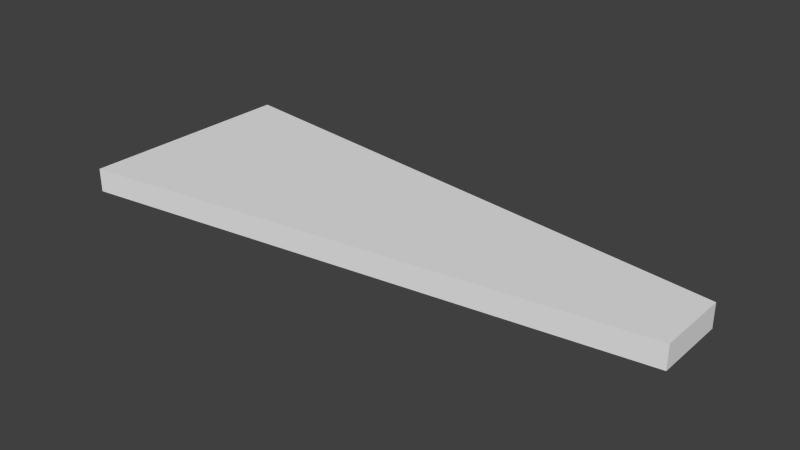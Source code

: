 # Source: BendField.blend  (saved by Blender 2.76.0; exported with 4.5.12 LTS)
import bpy
from mathutils import Matrix  # noqa: F401  (used for matrix-valued properties, if any)

bpy.ops.wm.read_factory_settings(use_empty=True)
scene = bpy.context.scene
scene.name = 'Scene'

# ---- collections
col_collection_1 = bpy.data.collections.new('Collection 1'); scene.collection.children.link(col_collection_1)

# ---- materials (node trees are filled in below, after node groups)
mat_material = bpy.data.materials.new('Material')
mat_material.alpha_threshold = 0.0
mat_material.use_transparent_shadow = False
mat_material.roughness = 0.5
mat_material.line_color = (0.0, 0.0, 0.0, 1.0)

# ---- material node trees

# ---- world
world_world = bpy.data.worlds.new('World'); scene.world = world_world
world_world.color = (0.05088, 0.05088, 0.05088)
world_world.use_sun_shadow = False
world_world.sun_shadow_jitter_overblur = 0.0
world_world.cycles.sampling_method = 'MANUAL'
world_world.cycles.sample_map_resolution = 256

# ---- meshes
me_cube = bpy.data.meshes.new('Cube')
me_cube.from_pydata([(1.151, 0.1566, -0.1), (1.151, -0.1566, -0.1), (-1.228, -0.4699, -0.1), (-1.228, 0.4699, -0.1), (1.151, 0.1566, 0.0), (1.151, -0.1566, 0.0), (-1.228, -0.4699, 0.0), (-1.228, 0.4699, 0.0)], [], [(0, 1, 2, 3), (4, 7, 6, 5), (0, 4, 5, 1), (1, 5, 6, 2), (2, 6, 7, 3), (4, 0, 3, 7)])
_uv = me_cube.uv_layers.new(name='UVMap')
_uv.uv.foreach_set('vector', [0.07462, 0.1125, 0.08581, 0.02744, 0.7427, 0.02744, 0.7091, 0.2825, 0.06754, 0.1389, 0.7021, 0.3089, 0.6036, 0.5465, 0.03473, 0.2181, 7.391e-05, 0.02744, 7.391e-05, 7.385e-05, 0.08581, 7.385e-05, 0.08581, 0.02744, 0.08581, 0.02744, 0.08581, 7.385e-05, 0.7427, 7.457e-05, 0.7427, 0.02744, 0.7427, 0.02744, 0.7427, 7.457e-05, 0.9999, 7.498e-05, 0.9999, 0.02744, 0.06754, 0.1389, 0.07462, 0.1125, 0.7091, 0.2825, 0.7021, 0.3089])
me_cube.materials.append(mat_material)
me_cube.use_remesh_preserve_volume = False
me_cube.use_remesh_preserve_attributes = False
me_cube.use_mirror_vertex_groups = False
me_cube.update()

# ---- objects
ob_cube = bpy.data.objects.new('Cube', me_cube)

# ---- transforms, parenting, visibility, modifiers, constraints
ob_cube.location = (0.0, 0.0, 0.0)
ob_cube.lock_rotations_4d = False
ob_cube.empty_display_type = 'ARROWS'
ob_cube.lineart.crease_threshold = 0.0

# ---- collection membership
col_collection_1.objects.link(ob_cube)

# ---- scene / render settings (as saved in the file)
scene.frame_start = 1; scene.frame_end = 250; scene.frame_set(1)
scene.render.engine = 'BLENDER_EEVEE_NEXT'
scene.render.resolution_percentage = 50
scene.render.dither_intensity = 0.0
scene.cycles.use_denoising = False
scene.cycles.samples = 10
scene.cycles.sampling_pattern = 'TABULATED_SOBOL'
scene.cycles.light_sampling_threshold = 0.0
scene.cycles.use_adaptive_sampling = False
scene.cycles.use_light_tree = False
scene.cycles.blur_glossy = 0.0
scene.cycles.pixel_filter_type = 'GAUSSIAN'
scene.cycles.sample_clamp_indirect = 0.0
scene.view_settings.view_transform = 'Standard'
bpy.context.view_layer.update()

# ---- added for rendering (the .blend has no active camera and no usable light): camera, sun
cam_auto = bpy.data.cameras.new('AutoCamera')
cam_auto.lens = 50.0
cam_auto.sensor_width = 36.0
cam_auto.clip_end = 1000.0
ob_auto_camera = bpy.data.objects.new('AutoCamera', cam_auto)
scene.collection.objects.link(ob_auto_camera)
ob_auto_camera.location = (2.33012, -2.84261, 1.84507)
ob_auto_camera.rotation_euler = (1.09748, -7.21219e-08, 0.694738)
scene.camera = ob_auto_camera
light_auto_sun = bpy.data.lights.new('AutoSun', 'SUN')
light_auto_sun.energy = 3.0
light_auto_sun.angle = 0.0523599
ob_auto_sun = bpy.data.objects.new('AutoSun', light_auto_sun)
scene.collection.objects.link(ob_auto_sun)
ob_auto_sun.rotation_euler = (0.872665, 0.174533, 0.523599)
bpy.context.view_layer.update()
